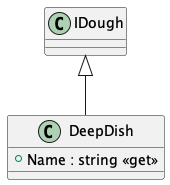

The diagram above was rendered by PlantUML. Its source (embedded in the PNG):
@startuml
class DeepDish {
    + Name : string <<get>>
}
IDough <|-- DeepDish
@enduml